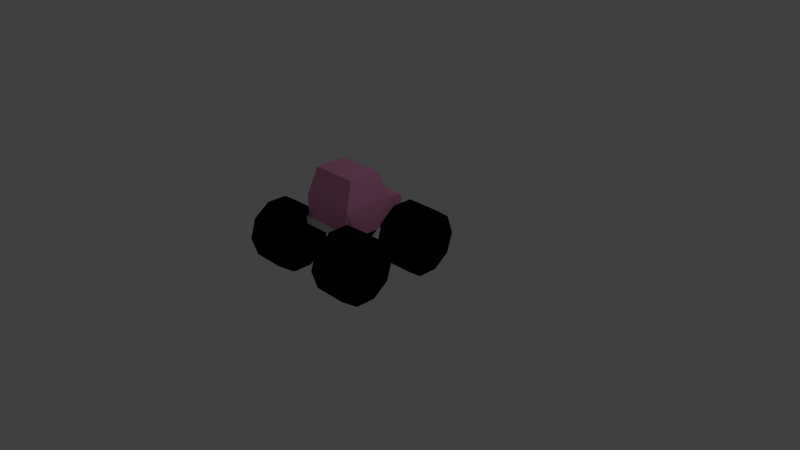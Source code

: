 # Source: CarMonsterTruck.blend  (saved by Blender 2.72.0; exported with 4.5.12 LTS)
import bpy
from mathutils import Matrix  # noqa: F401  (used for matrix-valued properties, if any)

bpy.ops.wm.read_factory_settings(use_empty=True)
scene = bpy.context.scene
scene.name = 'Scene'

# ---- collections
col_collection_1 = bpy.data.collections.new('Collection 1'); scene.collection.children.link(col_collection_1)

# ---- materials (node trees are filled in below, after node groups)
mat_multipliertwoblock = bpy.data.materials.new('MultiplierTwoBlock')
mat_multipliertwoblock.alpha_threshold = 0.0
mat_multipliertwoblock.use_transparent_shadow = False
mat_multipliertwoblock.diffuse_color = (0.8, 0.2974, 0.5306, 1.0)
mat_multipliertwoblock.roughness = 0.5
mat_bumper = bpy.data.materials.new('Bumper')
mat_bumper.alpha_threshold = 0.0
mat_bumper.use_transparent_shadow = False
mat_bumper.roughness = 0.5
mat_wheel = bpy.data.materials.new('Wheel')
mat_wheel.alpha_threshold = 0.0
mat_wheel.use_transparent_shadow = False
mat_wheel.diffuse_color = (0.0, 0.0, 0.0, 1.0)
mat_wheel.roughness = 0.5
mat_headlights = bpy.data.materials.new('HeadLights')
mat_headlights.alpha_threshold = 0.0
mat_headlights.use_transparent_shadow = False
mat_headlights.diffuse_color = (1.0, 1.0, 1.0, 1.0)
mat_headlights.roughness = 0.5

# ---- material node trees

# ---- world
world_world = bpy.data.worlds.new('World'); scene.world = world_world
world_world.color = (0.05088, 0.05088, 0.05088)
world_world.use_sun_shadow = False
world_world.sun_shadow_jitter_overblur = 0.0
world_world.cycles.sampling_method = 'MANUAL'
world_world.cycles.sample_map_resolution = 256

# ---- cameras
cam_camera = bpy.data.cameras.new('Camera')
cam_camera.clip_end = 100.0
cam_camera.lens = 35.0
cam_camera.sensor_width = 32.0
cam_camera.sensor_height = 18.0
cam_camera.ortho_scale = 7.314
cam_camera.dof.focus_distance = 0.0
cam_camera.dof.aperture_fstop = 128.0

# ---- lights
light_lamp = bpy.data.lights.new('Lamp', 'POINT')
light_lamp.transmission_factor = 0.0
light_lamp.cutoff_distance = 30.0
light_lamp.energy = 100.0
light_lamp.shadow_buffer_clip_start = 1.001
light_lamp.shadow_soft_size = 0.1
light_lamp.shadow_maximum_resolution = 0.006
light_lamp.use_absolute_resolution = True
light_lamp.cycles.use_multiple_importance_sampling = False

# ---- meshes
me_cube_002 = bpy.data.meshes.new('Cube.002')
me_cube_002.from_pydata([(0.21, 0.7936, 0.9305), (0.21, 0.7936, 0.8937), (0.1543, 0.8313, 0.9305), (0.1543, 0.8313, 0.8937), (0.174, 0.7756, 0.9305), (0.174, 0.7756, 0.8937), (0.1543, 0.7199, 0.9305), (0.1543, 0.7199, 0.8937), (0.21, 0.7576, 0.9305), (0.21, 0.7576, 0.8937), (0.2657, 0.7199, 0.9305), (0.2657, 0.7199, 0.8937), (0.246, 0.7756, 0.9305), (0.246, 0.7756, 0.8937), (0.2657, 0.8313, 0.9305), (0.2657, 0.8313, 0.8937), (-0.3196, 0.5776, 0.8983), (-0.3477, 0.5776, -0.02801), (-0.3196, 0.886, 0.8983), (-0.3477, 0.8818, -0.028), (0.3477, 0.5776, -0.02801), (0.3196, 0.5776, 0.8983), (0.3477, 0.8818, -0.028), (0.3196, 0.886, 0.8983), (-0.3648, 0.9496, 0.656), (-0.3648, 0.9496, -0.01721), (-0.312, 1.298, 0.5249), (-0.312, 1.298, 0.11), (0.3648, 0.9496, -0.0172), (0.3648, 0.9496, 0.656), (0.312, 1.298, 0.11), (0.312, 1.298, 0.5249), (-0.3648, 0.5776, 0.1016), (-0.3648, 0.5776, 0.752), (-0.3648, 0.5776, 0.3025), (-0.3648, 0.5776, 0.557), (-0.3648, 0.5776, 0.1316), (-0.3648, 0.5776, 0.2684), (-0.3648, 0.5776, 0.7244), (-0.3648, 0.5775, 0.5874), (0.24, 0.5776, 0.752), (0.3648, 0.5776, 0.752), (0.3648, 0.5776, 0.5543), (0.3648, 0.5776, 0.3025), (0.3648, 0.5776, 0.1016), (0.3648, 0.5776, 0.7244), (0.3648, 0.5776, 0.5876), (0.3648, 0.5776, 0.2672), (0.3648, 0.5776, 0.1316), (-0.3788, 0.4015, 0.2675), (-0.8212, 0.4015, 0.2675), (-0.3788, 0.1503, 0.1858), (-0.8212, 0.1503, 0.1858), (-0.3788, -0.005036, -0.02791), (-0.8212, -0.005031, -0.02791), (-0.3788, -0.005032, -0.2921), (-0.8212, -0.005026, -0.2921), (-0.3788, 0.1503, -0.5058), (-0.8212, 0.1503, -0.5059), (-0.3788, 0.4015, -0.5875), (-0.8212, 0.4015, -0.5875), (-0.3788, 0.6528, -0.5058), (-0.8212, 0.6528, -0.5058), (-0.3788, 0.8081, -0.2921), (-0.8212, 0.8081, -0.2921), (-0.3788, 0.8081, -0.02789), (-0.8212, 0.8081, -0.0279), (-0.3788, 0.6528, 0.1858), (-0.8212, 0.6528, 0.1858), (-0.3788, 0.4015, 1.287), (-0.8212, 0.4015, 1.287), (-0.3788, 0.1502, 1.206), (-0.8212, 0.1502, 1.206), (-0.3788, -0.005089, 0.9921), (-0.8212, -0.005083, 0.9921), (-0.3788, -0.005084, 0.7279), (-0.8212, -0.005079, 0.7279), (-0.3788, 0.1502, 0.5141), (-0.8212, 0.1502, 0.5141), (-0.3788, 0.4015, 0.4325), (-0.8212, 0.4015, 0.4325), (-0.3788, 0.6528, 0.5142), (-0.8212, 0.6528, 0.5142), (-0.3788, 0.808, 0.7279), (-0.8212, 0.8081, 0.7279), (-0.3788, 0.808, 0.9921), (-0.8212, 0.808, 0.9921), (-0.3788, 0.6527, 1.206), (-0.8212, 0.6527, 1.206), (0.8212, 0.386, 0.2675), (0.3787, 0.386, 0.2675), (0.8212, 0.1347, 0.1858), (0.3787, 0.1347, 0.1858), (0.8212, -0.02058, -0.02791), (0.3787, -0.02058, -0.02791), (0.8212, -0.02058, -0.2921), (0.3787, -0.02058, -0.2921), (0.8212, 0.1347, -0.5059), (0.3788, 0.1347, -0.5059), (0.8212, 0.386, -0.5875), (0.3788, 0.386, -0.5875), (0.8212, 0.6373, -0.5058), (0.3788, 0.6373, -0.5058), (0.8212, 0.7926, -0.2921), (0.3787, 0.7926, -0.2921), (0.8212, 0.7925, -0.02789), (0.3787, 0.7925, -0.02789), (0.8212, 0.6372, 0.1858), (0.3787, 0.6372, 0.1858), (0.8212, 0.4015, 1.287), (0.3788, 0.4015, 1.287), (0.8212, 0.1502, 1.206), (0.3788, 0.1502, 1.206), (0.8212, -0.005088, 0.9921), (0.3788, -0.005088, 0.9921), (0.8213, -0.005084, 0.7279), (0.3788, -0.005084, 0.7279), (0.8213, 0.1502, 0.5141), (0.3788, 0.1502, 0.5141), (0.8213, 0.4015, 0.4325), (0.3788, 0.4015, 0.4325), (0.8213, 0.6528, 0.5142), (0.3788, 0.6528, 0.5142), (0.8213, 0.808, 0.7279), (0.3788, 0.808, 0.7279), (0.8212, 0.808, 0.9921), (0.3788, 0.808, 0.9921), (0.8212, 0.6527, 1.206), (0.3788, 0.6527, 1.206), (0.24, 0.5776, 0.2674), (0.24, 0.5776, 0.1316), (0.24, 0.5776, 0.1016), (0.24, 0.5776, 0.3025), (-0.24, 0.5776, 0.1016), (-0.24, 0.5776, 0.1316), (-0.24, 0.5776, 0.2682), (-0.24, 0.5776, 0.3025), (0.24, 0.5776, 0.5552), (0.24, 0.5776, 0.5876), (0.24, 0.5776, 0.7244), (-0.24, 0.5775, 0.5874), (-0.24, 0.5776, 0.752), (-0.24, 0.5776, 0.556), (-0.24, 0.5776, 0.7244), (-0.3196, 0.6688, 0.8983), (0.3196, 0.6688, 0.8983), (-0.3378, 0.5771, 0.9224), (0.3378, 0.5771, 0.9224), (-0.3879, 0.5781, 0.7585), (-0.3879, 0.6698, 0.7309), (0.3879, 0.5781, 0.7585), (0.3879, 0.6698, 0.7309), (-0.3378, 0.6696, 0.9224), (0.3378, 0.6696, 0.9224), (0.3477, 0.6688, -0.028), (-0.3477, 0.6688, -0.028), (-0.3696, 0.5774, -0.05181), (0.3696, 0.5774, -0.05181), (-0.3888, 0.5779, 0.09881), (-0.3888, 0.6693, 0.1288), (0.3888, 0.5779, 0.09881), (0.3888, 0.6693, 0.1288), (0.3692, 0.6693, -0.0522), (-0.3692, 0.6693, -0.0522), (-0.21, 0.7936, 0.9305), (-0.21, 0.7936, 0.8937), (-0.2657, 0.8313, 0.9305), (-0.2657, 0.8313, 0.8937), (-0.246, 0.7756, 0.9305), (-0.246, 0.7756, 0.8937), (-0.2657, 0.7199, 0.9305), (-0.2657, 0.7199, 0.8937), (-0.21, 0.7576, 0.9305), (-0.21, 0.7576, 0.8937), (-0.1543, 0.7199, 0.9305), (-0.1543, 0.7199, 0.8937), (-0.174, 0.7756, 0.9305), (-0.174, 0.7756, 0.8937), (-0.1543, 0.8313, 0.9305), (-0.1543, 0.8313, 0.8937)], [], [(0, 1, 3, 2), (2, 3, 5, 4), (4, 5, 7, 6), (6, 7, 9, 8), (8, 9, 11, 10), (10, 11, 13, 12), (14, 15, 1, 0), (12, 13, 15, 14), (0, 2, 4, 6, 8, 10, 12, 14), (24, 25, 36, 37, 34, 35, 39), (19, 22, 154, 155), (22, 19, 25, 28), (144, 38, 149, 152), (26, 27, 25, 24), (30, 31, 29, 28), (26, 31, 30, 27), (24, 29, 31, 26), (27, 30, 28, 25), (45, 145, 153, 151), (19, 155, 36, 25), (34, 136, 132, 43, 42, 137, 142, 35), (138, 46, 45, 139), (145, 144, 152, 153), (154, 48, 161, 162), (137, 42, 46, 138), (40, 139, 45, 41), (49, 50, 52, 51), (51, 52, 54, 53), (53, 54, 56, 55), (55, 56, 58, 57), (57, 58, 60, 59), (59, 60, 62, 61), (61, 62, 64, 63), (63, 64, 66, 65), (52, 50, 68, 66, 64, 62, 60, 58, 56, 54), (67, 68, 50, 49), (65, 66, 68, 67), (69, 70, 72, 71), (71, 72, 74, 73), (73, 74, 76, 75), (75, 76, 78, 77), (77, 78, 80, 79), (79, 80, 82, 81), (81, 82, 84, 83), (83, 84, 86, 85), (72, 70, 88, 86, 84, 82, 80, 78, 76, 74), (87, 88, 70, 69), (85, 86, 88, 87), (89, 90, 92, 91), (91, 92, 94, 93), (93, 94, 96, 95), (95, 96, 98, 97), (97, 98, 100, 99), (99, 100, 102, 101), (101, 102, 104, 103), (103, 104, 106, 105), (107, 108, 90, 89), (105, 106, 108, 107), (89, 91, 93, 95, 97, 99, 101, 103, 105, 107), (109, 110, 112, 111), (111, 112, 114, 113), (113, 114, 116, 115), (115, 116, 118, 117), (117, 118, 120, 119), (119, 120, 122, 121), (121, 122, 124, 123), (123, 124, 126, 125), (127, 128, 110, 109), (125, 126, 128, 127), (109, 111, 113, 115, 117, 119, 121, 123, 125, 127), (23, 29, 24, 18), (49, 51, 53, 55, 57, 59, 61, 63, 65, 67), (69, 71, 73, 75, 77, 79, 81, 83, 85, 87), (112, 110, 128, 126, 124, 122, 120, 118, 116, 114), (92, 90, 108, 106, 104, 102, 100, 98, 96, 94), (28, 29, 46, 42, 43, 47, 48), (32, 133, 134, 36), (36, 134, 135, 37), (34, 37, 135, 136), (44, 131, 133, 32, 17, 20), (33, 141, 40, 41, 21, 16), (132, 129, 47, 43), (131, 44, 48, 130), (130, 48, 47, 129), (131, 132, 136, 133), (39, 140, 143, 38), (35, 142, 140, 39), (33, 38, 143, 141), (40, 141, 142, 137), (143, 140, 142, 141), (138, 139, 40, 137), (131, 130, 129, 132), (136, 135, 134, 133), (38, 144, 18), (45, 23, 145), (144, 145, 23, 18), (39, 38, 18, 24), (29, 23, 45, 46), (146, 147, 153, 152), (146, 152, 149, 148), (153, 147, 150, 151), (41, 45, 151, 150), (21, 41, 150, 147), (38, 33, 148, 149), (16, 21, 147, 146), (33, 16, 146, 148), (22, 28, 48, 154), (36, 155, 163, 159), (155, 154, 162, 163), (162, 161, 160, 157), (163, 156, 158, 159), (163, 162, 157, 156), (48, 44, 160, 161), (32, 36, 159, 158), (17, 32, 158, 156), (20, 17, 156, 157), (44, 20, 157, 160), (164, 165, 167, 166), (166, 167, 169, 168), (168, 169, 171, 170), (170, 171, 173, 172), (172, 173, 175, 174), (174, 175, 177, 176), (178, 179, 165, 164), (176, 177, 179, 178), (164, 166, 168, 170, 172, 174, 176, 178)])
me_cube_002.polygons.foreach_set('material_index', [3, 3, 3, 3, 3, 3, 3, 3, 3, 0, 0, 0, 1, 0, 0, 0, 0, 0, 1, 0, 2, 2, 1, 1, 2, 2, 2, 2, 2, 2, 2, 2, 2, 2, 2, 2, 2, 2, 2, 2, 2, 2, 2, 2, 2, 2, 2, 2, 2, 2, 2, 2, 2, 2, 2, 2, 2, 2, 2, 2, 2, 2, 2, 2, 2, 2, 2, 2, 2, 2, 0, 2, 2, 2, 2, 0, 2, 2, 2, 2, 2, 2, 2, 2, 2, 2, 2, 2, 2, 0, 0, 0, 0, 0, 0, 0, 0, 0, 1, 1, 1, 1, 1, 1, 1, 1, 0, 1, 1, 1, 1, 1, 1, 1, 1, 1, 1, 3, 3, 3, 3, 3, 3, 3, 3, 3])
me_cube_002.materials.append(mat_multipliertwoblock)
me_cube_002.materials.append(mat_bumper)
me_cube_002.materials.append(mat_wheel)
me_cube_002.materials.append(mat_headlights)
me_cube_002.use_remesh_preserve_volume = False
me_cube_002.use_remesh_preserve_attributes = False
me_cube_002.use_mirror_vertex_groups = False
me_cube_002.update()

# ---- objects
ob_lamp = bpy.data.objects.new('Lamp', light_lamp)
ob_camera = bpy.data.objects.new('Camera', cam_camera)
ob_carmonstertruck = bpy.data.objects.new('CarMonsterTruck', me_cube_002)

# ---- transforms, parenting, visibility, modifiers, constraints
ob_lamp.location = (4.076, 1.005, 5.904)
ob_lamp.rotation_euler = (0.6503, 0.05522, 1.866)
ob_lamp.lock_rotations_4d = False
ob_lamp.empty_display_type = 'ARROWS'
ob_lamp.color = (0.0, 0.0, 0.0, 0.0)
ob_lamp.lineart.crease_threshold = 0.0
ob_camera.location = (7.481, -6.508, 5.344)
ob_camera.rotation_euler = (1.109, 0.01082, 0.8149)
ob_camera.lock_rotations_4d = False
ob_camera.empty_display_type = 'ARROWS'
ob_camera.color = (0.0, 0.0, 0.0, 0.0)
ob_camera.display_type = 'WIRE'
ob_camera.lineart.crease_threshold = 0.0
ob_carmonstertruck.location = (6.75e-14, -0.7, 1.863e-09)
ob_carmonstertruck.rotation_euler = (1.571, -0.0, -3.142)
ob_carmonstertruck.lineart.crease_threshold = 0.0

# ---- collection membership
col_collection_1.objects.link(ob_lamp)
col_collection_1.objects.link(ob_camera)
col_collection_1.objects.link(ob_carmonstertruck)

# ---- scene / render settings (as saved in the file)
scene.camera = ob_camera
scene.frame_start = 1; scene.frame_end = 250; scene.frame_set(3)
scene.render.engine = 'BLENDER_EEVEE_NEXT'
scene.render.resolution_percentage = 50
scene.render.dither_intensity = 0.0
scene.cycles.use_denoising = False
scene.cycles.samples = 10
scene.cycles.sampling_pattern = 'TABULATED_SOBOL'
scene.cycles.light_sampling_threshold = 0.0
scene.cycles.use_adaptive_sampling = False
scene.cycles.use_light_tree = False
scene.cycles.blur_glossy = 0.0
scene.cycles.pixel_filter_type = 'GAUSSIAN'
scene.cycles.sample_clamp_indirect = 0.0
scene.view_settings.view_transform = 'Standard'
bpy.context.view_layer.update()
